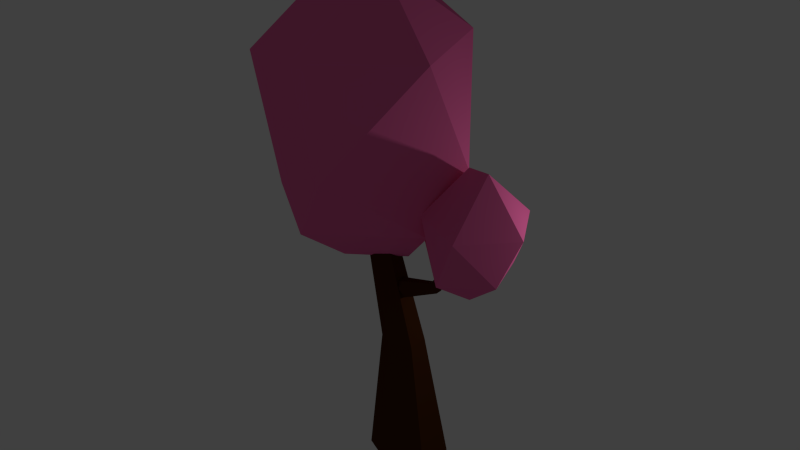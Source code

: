 # Source: Tree_1_C.blend  (saved by Blender 2.77.0; exported with 4.5.12 LTS)
import bpy
from mathutils import Matrix  # noqa: F401  (used for matrix-valued properties, if any)

bpy.ops.wm.read_factory_settings(use_empty=True)
scene = bpy.context.scene
scene.name = 'Scene'

# ---- collections
col_collection_1 = bpy.data.collections.new('Collection 1'); scene.collection.children.link(col_collection_1)

# ---- materials (node trees are filled in below, after node groups)
mat_tronc = bpy.data.materials.new('Tronc')
mat_tronc.alpha_threshold = 0.0
mat_tronc.use_transparent_shadow = False
mat_tronc.diffuse_color = (0.07036, 0.02122, 0.004777, 1.0)
mat_tronc.roughness = 0.5
mat_feuilles_pink = bpy.data.materials.new('Feuilles_pink')
mat_feuilles_pink.alpha_threshold = 0.0
mat_feuilles_pink.use_transparent_shadow = False
mat_feuilles_pink.diffuse_color = (0.9131, 0.1529, 0.4072, 1.0)
mat_feuilles_pink.roughness = 0.5

# ---- material node trees

# ---- world
world_world = bpy.data.worlds.new('World'); scene.world = world_world
world_world.color = (0.05088, 0.05088, 0.05088)
world_world.use_sun_shadow = False
world_world.sun_shadow_jitter_overblur = 0.0
world_world.cycles.sampling_method = 'NONE'
world_world.cycles.sample_map_resolution = 256

# ---- lights
light_lamp = bpy.data.lights.new('Lamp', 'POINT')
light_lamp.transmission_factor = 0.0
light_lamp.cutoff_distance = 30.0
light_lamp.energy = 100.0
light_lamp.shadow_buffer_clip_start = 1.001
light_lamp.shadow_soft_size = 0.1
light_lamp.shadow_maximum_resolution = 0.006
light_lamp.use_absolute_resolution = True
light_lamp.cycles.use_multiple_importance_sampling = False

# ---- meshes
me_cylinder = bpy.data.meshes.new('Cylinder')
me_cylinder.from_pydata([(3.921, 0.8539, 1.334), (5.568, -3.926, 1.876), (3.63, 1.054, 1.897), (6.181, 1.441, 1.876), (7.643, -1.488, 1.876), (4.64, -1.379, 2.339), (4.95, -1.488, 1.17), (4.498, -3.581, 1.414), (6.616, -1.899, 1.414), (2.391, -1.133, 1.347), (5.82, 0.8422, 1.414), (2.869, -2.562, 1.895), (1.909, -1.133, 1.628), (5.927, -1.808, 2.375), (-2.739, 3.629, 1.508), (-1.45, -5.983, 3.143), (-4.62, 4.063, 2.982), (1.343, 3.629, 3.143), (3.113, -2.296, 3.143), (-2.431, 0.09326, 3.949), (-1.947, -2.296, 1.219), (-1.489, -5.983, 1.683), (3.101, -2.337, 1.683), (0.7897, -0.6765, 1.255), (-6.053, -2.296, 1.683), (-5.272, 0.7877, 1.478), (1.375, 3.604, 1.683), (4.161, -0.6765, 2.251), (0.2701, -6.58, 2.251), (-6.269, -3.774, 2.978), (-7.1, -0.6765, 2.146), (0.2701, 5.227, 2.251), (0.3581, -2.141, 3.847), (-0.04028, 1.81, -0.8914), (2.133, 1.078, -0.8913), (2.133, -1.078, -0.8913), (-0.04028, -1.81, -0.8914), (-1.405, -1.078, -0.8914), (-1.405, 1.078, -0.8914), (1.69, -0.4882, 0.4655), (1.69, -1.624, 0.4655), (0.5747, -2.009, 0.4656), (-0.1438, -1.624, 0.4656), (-0.1438, -0.4882, 0.4656), (0.5747, -0.1029, 0.4656), (-0.8176, -0.4158, 1.503), (-0.06821, -0.6746, 1.503), (-0.06821, -1.437, 1.503), (-0.8176, -1.696, 1.503), (-1.3, -1.437, 1.503), (-1.3, -0.6746, 1.503), (0.5794, -0.5622, 0.9796), (0.8501, -0.7501, 0.8905), (0.8501, -1.304, 0.8905), (0.5794, -1.492, 0.9796), (0.4096, -1.304, 1.036), (0.4096, -0.7501, 1.036), (3.106, -1.186, 1.106), (3.106, -1.524, 1.106), (2.858, -1.639, 1.147), (2.698, -1.524, 1.173), (2.698, -1.186, 1.173), (2.858, -1.071, 1.147), (3.856, -1.164, 1.407), (4.067, -1.241, 1.394), (4.067, -1.469, 1.394), (3.856, -1.546, 1.407), (3.72, -1.469, 1.416), (3.72, -1.241, 1.416)], [], [(6, 9, 0), (0, 9, 2), (8, 4, 1), (7, 1, 11), (0, 2, 3), (10, 3, 4), (1, 4, 13), (11, 1, 5), (2, 11, 5), (3, 2, 5), (4, 3, 13), (13, 3, 5), (5, 1, 13), (12, 11, 2), (10, 0, 3), (2, 9, 12), (12, 9, 11), (9, 7, 11), (7, 8, 1), (8, 10, 4), (6, 0, 10), (6, 7, 9), (8, 6, 10), (6, 8, 7), (20, 25, 14), (20, 14, 23), (14, 25, 16), (22, 27, 28), (21, 28, 29), (14, 16, 31), (26, 31, 27), (15, 18, 32), (29, 15, 19), (16, 29, 19), (17, 16, 19), (18, 17, 32), (32, 17, 19), (19, 15, 32), (27, 17, 18), (27, 31, 17), (31, 16, 17), (30, 29, 16), (29, 28, 15), (28, 18, 15), (28, 27, 18), (26, 14, 31), (16, 25, 30), (25, 24, 30), (30, 24, 29), (24, 21, 29), (21, 22, 28), (22, 26, 27), (23, 14, 26), (25, 20, 24), (20, 21, 24), (22, 23, 26), (20, 23, 21), (23, 22, 21), (33, 34, 35, 36, 37, 38), (33, 44, 39, 34), (34, 39, 40, 35), (35, 40, 41, 36), (36, 41, 42, 37), (38, 43, 44, 33), (37, 42, 43, 38), (43, 42, 49, 50), (45, 50, 49, 48, 47, 46), (42, 41, 48, 49), (40, 39, 46, 47), (44, 43, 50, 45), (41, 40, 47, 48), (39, 44, 45, 46), (51, 52, 53, 54, 55, 56), (51, 62, 57, 52), (52, 57, 58, 53), (53, 58, 59, 54), (54, 59, 60, 55), (56, 61, 62, 51), (55, 60, 61, 56), (61, 60, 67, 68), (63, 68, 67, 66, 65, 64), (60, 59, 66, 67), (58, 57, 64, 65), (62, 61, 68, 63), (59, 58, 65, 66), (57, 62, 63, 64)])
me_cylinder.polygons.foreach_set('material_index', [1, 1, 1, 1, 1, 1, 1, 1, 1, 1, 1, 1, 1, 1, 1, 1, 1, 1, 1, 1, 1, 1, 1, 1, 1, 1, 1, 1, 1, 1, 1, 1, 1, 1, 1, 1, 1, 1, 1, 1, 1, 1, 1, 1, 1, 1, 1, 1, 1, 1, 1, 1, 1, 1, 1, 1, 1, 1, 0, 0, 0, 0, 0, 0, 0, 0, 0, 0, 0, 0, 0, 0, 0, 0, 0, 0, 0, 0, 0, 0, 0, 0, 0, 0, 0, 0])
me_cylinder.materials.append(mat_tronc)
me_cylinder.materials.append(mat_feuilles_pink)
me_cylinder.use_remesh_preserve_volume = False
me_cylinder.use_remesh_preserve_attributes = False
me_cylinder.use_mirror_vertex_groups = False
me_cylinder.update()

# ---- objects
ob_tree01pink = bpy.data.objects.new('Tree01Pink', me_cylinder)
ob_lamp = bpy.data.objects.new('Lamp', light_lamp)

# ---- transforms, parenting, visibility, modifiers, constraints
ob_tree01pink.location = (-1.49e-08, -8.382e-09, 1.669)
ob_tree01pink.scale = (0.4018, 0.3644, 2.2)
ob_tree01pink.lineart.crease_threshold = 0.0
ob_lamp.location = (5.076, 1.005, 5.904)
ob_lamp.rotation_euler = (0.6503, 0.05522, 1.866)
ob_lamp.lock_rotations_4d = False
ob_lamp.empty_display_type = 'ARROWS'
ob_lamp.color = (0.0, 0.0, 0.0, 0.0)
ob_lamp.lineart.crease_threshold = 0.0

# ---- collection membership
col_collection_1.objects.link(ob_tree01pink)
col_collection_1.objects.link(ob_lamp)

# ---- scene / render settings (as saved in the file)
scene.frame_start = 1; scene.frame_end = 250; scene.frame_set(1)
scene.render.engine = 'BLENDER_EEVEE_NEXT'
scene.render.resolution_percentage = 50
scene.render.dither_intensity = 0.0
scene.cycles.use_denoising = False
scene.cycles.samples = 10
scene.cycles.sampling_pattern = 'TABULATED_SOBOL'
scene.cycles.light_sampling_threshold = 0.0
scene.cycles.use_adaptive_sampling = False
scene.cycles.use_light_tree = False
scene.cycles.blur_glossy = 0.0
scene.cycles.pixel_filter_type = 'GAUSSIAN'
scene.cycles.sample_clamp_indirect = 0.0
scene.view_settings.view_transform = 'Standard'
bpy.context.view_layer.update()

# ---- added for rendering (the .blend has no active camera): camera
cam_auto = bpy.data.cameras.new('AutoCamera')
cam_auto.lens = 50.0
cam_auto.sensor_width = 36.0
cam_auto.clip_end = 1000.0
ob_auto_camera = bpy.data.objects.new('AutoCamera', cam_auto)
scene.collection.objects.link(ob_auto_camera)
ob_auto_camera.location = (12.0661, -14.5951, 14.5982)
ob_auto_camera.rotation_euler = (1.09748, -7.21219e-08, 0.694738)
scene.camera = ob_auto_camera
bpy.context.view_layer.update()
